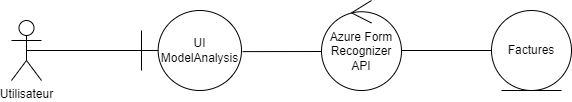

The diagram above was exported from draw.io. Its source (the exported page's mxGraphModel, read from the mxfile embedded in the PNG):
<mxGraphModel dx="533" dy="280" grid="1" gridSize="10" guides="1" tooltips="1" connect="1" arrows="1" fold="1" page="1" pageScale="1" pageWidth="827" pageHeight="1169" math="0" shadow="0">
  <root>
    <mxCell id="0" />
    <mxCell id="1" parent="0" />
    <mxCell id="BqqOlbwtjsEfmVVumSHF-4" value="Utilisateur" style="shape=umlActor;verticalLabelPosition=bottom;verticalAlign=top;html=1;outlineConnect=0;" parent="1" vertex="1">
      <mxGeometry x="70" y="210" width="30" height="60" as="geometry" />
    </mxCell>
    <mxCell id="BqqOlbwtjsEfmVVumSHF-5" value="Azure Form Recognizer API" style="ellipse;shape=umlControl;whiteSpace=wrap;html=1;" parent="1" vertex="1">
      <mxGeometry x="380" y="190" width="80" height="90" as="geometry" />
    </mxCell>
    <mxCell id="BqqOlbwtjsEfmVVumSHF-6" value="UI ModelAnalysis" style="shape=umlBoundary;whiteSpace=wrap;html=1;" parent="1" vertex="1">
      <mxGeometry x="200" y="200" width="100" height="80" as="geometry" />
    </mxCell>
    <mxCell id="BqqOlbwtjsEfmVVumSHF-7" value="" style="line;strokeWidth=1;fillColor=none;align=left;verticalAlign=middle;spacingTop=-1;spacingLeft=3;spacingRight=3;rotatable=0;labelPosition=right;points=[];portConstraint=eastwest;strokeColor=inherit;" parent="1" vertex="1">
      <mxGeometry x="460" y="231" width="90" height="18" as="geometry" />
    </mxCell>
    <mxCell id="BqqOlbwtjsEfmVVumSHF-8" value="" style="endArrow=none;html=1;rounded=0;exitX=0.5;exitY=0.5;exitDx=0;exitDy=0;exitPerimeter=0;" parent="1" source="BqqOlbwtjsEfmVVumSHF-4" edge="1">
      <mxGeometry width="50" height="50" relative="1" as="geometry">
        <mxPoint x="390" y="270" as="sourcePoint" />
        <mxPoint x="200" y="240" as="targetPoint" />
      </mxGeometry>
    </mxCell>
    <mxCell id="BqqOlbwtjsEfmVVumSHF-9" value="" style="endArrow=none;html=1;rounded=0;exitX=1.01;exitY=0.514;exitDx=0;exitDy=0;exitPerimeter=0;" parent="1" source="BqqOlbwtjsEfmVVumSHF-6" edge="1">
      <mxGeometry width="50" height="50" relative="1" as="geometry">
        <mxPoint x="95" y="250" as="sourcePoint" />
        <mxPoint x="380" y="241" as="targetPoint" />
      </mxGeometry>
    </mxCell>
    <mxCell id="BqqOlbwtjsEfmVVumSHF-10" value="Factures" style="ellipse;shape=umlEntity;whiteSpace=wrap;html=1;" parent="1" vertex="1">
      <mxGeometry x="550" y="200" width="80" height="80" as="geometry" />
    </mxCell>
  </root>
</mxGraphModel>